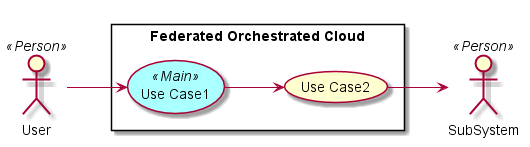

The diagram above was rendered by PlantUML. Its source (embedded in the PNG):
@startuml

left to right direction

skinparam usecase {
  BackgroudnColor #ffffaa
  BackgroundColor<<Main>> #aaffff
}
actor :User: <<Person>>
actor :SubSystem: <<Person>>


rectangle "Federated Orchestrated Cloud" {
UseCase UC1 <<Main>> as "Use Case1"
UseCase UC2  as "Use Case2"


User --> UC1
UC1 --> UC2
UC2 --> SubSystem
}

@enduml